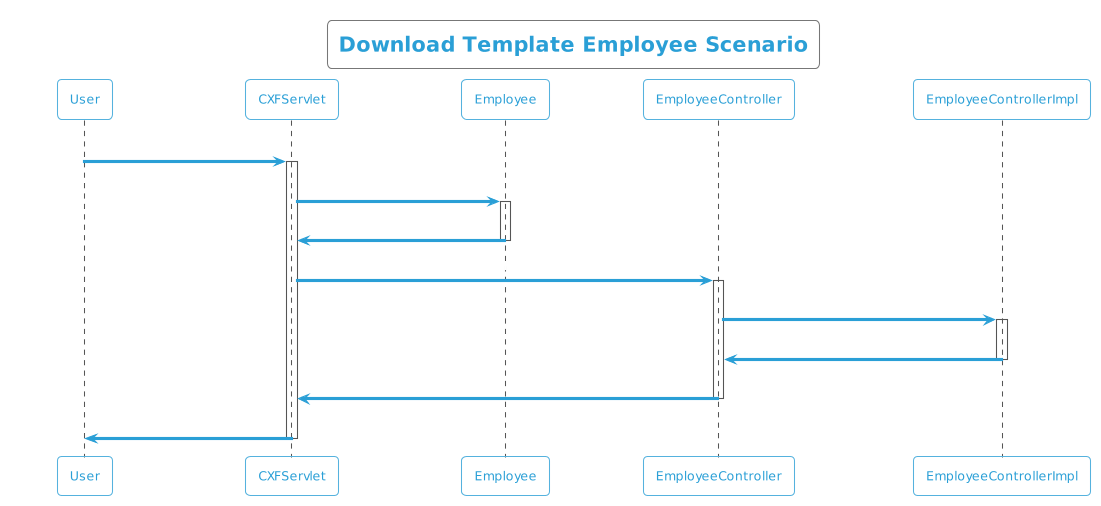

The diagram above was rendered by PlantUML. Its source (embedded in the PNG):
@startuml
!theme cyborg-outline
title  Download Template Employee Scenario
participant User
User -> CXFServlet: Employee
activate CXFServlet
CXFServlet -> Employee: << downloadTemplate >>
activate Employee
Employee -> CXFServlet: << instance >>
deactivate Employee
CXFServlet -> EmployeeController: downloadTemplate(:String fileName)
activate EmployeeController
EmployeeController -> EmployeeControllerImpl: ResponseBuilder(workbook,fileName)
activate EmployeeControllerImpl
EmployeeControllerImpl -> EmployeeController: response(:ResponseEntity)
deactivate EmployeeControllerImpl
EmployeeController -> CXFServlet: << Employee  >>
deactivate EmployeeController
CXFServlet -> User: marshalled Employee XML
deactivate CXFServlet
@enduml